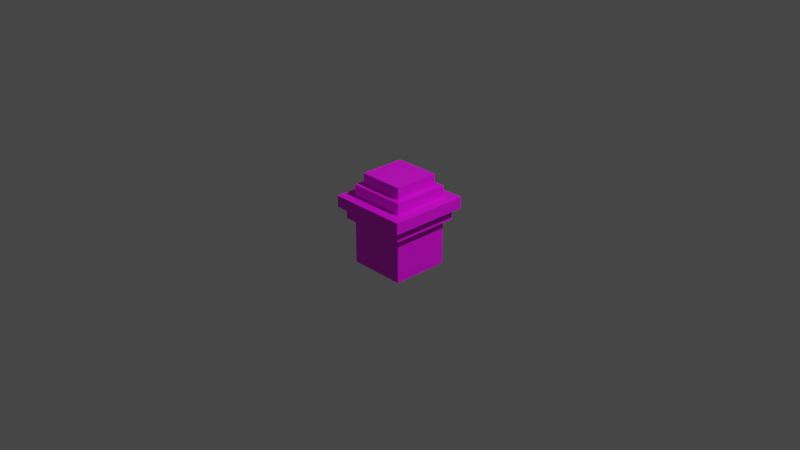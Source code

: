 # Source: waystone.blend  (saved by Blender 3.0.42; exported with 4.5.12 LTS)
import bpy
from mathutils import Matrix  # noqa: F401  (used for matrix-valued properties, if any)

bpy.ops.wm.read_factory_settings(use_empty=True)
scene = bpy.context.scene
scene.name = 'Scene'

# ---- collections
col_collection = bpy.data.collections.new('Collection'); scene.collection.children.link(col_collection)
col_bottom_original = bpy.data.collections.new('bottom_original'); scene.collection.children.link(col_bottom_original)
col_bottom_final = bpy.data.collections.new('bottom_final'); scene.collection.children.link(col_bottom_final)
col_top_original = bpy.data.collections.new('top_original'); scene.collection.children.link(col_top_original)
col_top_final = bpy.data.collections.new('top_final'); scene.collection.children.link(col_top_final)

# ---- images (referenced by path relative to the original .blend; pixels are not part of the script)
import os
ASSET_DIR = os.environ.get("B2B_ASSET_DIR", "")  # directory of the original .blend (textures are referenced by path, not embedded)
HERE = os.path.dirname(os.path.abspath(__file__))  # packed textures are extracted next to this script under _unpacked/

def load_image(name, relpath, width, height, colorspace="sRGB"):
    """Load a texture the original file referenced (path relative to the .blend, or extracted next to this script)."""
    p = next((c for c in (os.path.join(HERE, relpath), os.path.join(ASSET_DIR, relpath)) if relpath and os.path.exists(c)), "")
    if p:
        img = bpy.data.images.load(p, check_existing=True)
        img.name = name
    else:  # same state as the original file: an image datablock whose file is absent (Cycles renders it pink)
        img = bpy.data.images.new(name, width, height)
        img.source = "FILE"
        img.filepath = "//" + (relpath or name)
    img.colorspace_settings.name = colorspace
    return img
img_andesite_waystone_png = load_image('andesite_waystone.png', 'andesite_waystone.png', 1024, 1024, 'sRGB')

# ---- materials (node trees are filled in below, after node groups)
mat_texture_001 = bpy.data.materials.new('texture.001')
mat_texture_001.use_transparent_shadow = False
mat_material_001 = bpy.data.materials.new('Material.001')
mat_material_001.use_transparent_shadow = False
mat_texture_002 = bpy.data.materials.new('texture.002')
mat_texture_002.use_transparent_shadow = False

# ---- material node trees
mat_texture_001.use_nodes = True; mat_texture_001.node_tree.nodes.clear()
_N = mat_texture_001.node_tree.nodes; _L = mat_texture_001.node_tree.links
n0 = _N.new('ShaderNodeBsdfPrincipled'); n0.name = 'Principled BSDF'; n0.location = (10, 300)
n0.distribution = 'GGX'
n0.subsurface_method = 'RANDOM_WALK_SKIN'
n0.inputs[3].default_value = 1.45
n0.inputs[13].default_value = 0.0
n0.inputs[27].default_value = (0.0, 0.0, 0.0, 1.0)
n0.inputs[28].default_value = 1.0
n1 = _N.new('ShaderNodeOutputMaterial'); n1.name = 'Material Output'; n1.location = (300, 300)
n2 = _N.new('ShaderNodeTexImage'); n2.name = 'Image Texture'; n2.location = (0, 0)
n2.image = img_andesite_waystone_png
n2.interpolation = 'Closest'
_L.new(n0.outputs[0], n1.inputs[0])
_L.new(n2.outputs[0], n0.inputs[0])
n1.is_active_output = True
mat_material_001.use_nodes = True; mat_material_001.node_tree.nodes.clear()
_N = mat_material_001.node_tree.nodes; _L = mat_material_001.node_tree.links
n0 = _N.new('ShaderNodeBsdfPrincipled'); n0.name = 'Principled BSDF'; n0.location = (10, 300)
n0.distribution = 'GGX'
n0.subsurface_method = 'RANDOM_WALK_SKIN'
n0.inputs[3].default_value = 1.45
n0.inputs[27].default_value = (0.0, 0.0, 0.0, 1.0)
n0.inputs[28].default_value = 1.0
n1 = _N.new('ShaderNodeOutputMaterial'); n1.name = 'Material Output'; n1.location = (300, 300)
n2 = _N.new('ShaderNodeTexImage'); n2.name = 'Image Texture'; n2.location = (-280, 275)
n2.image = img_andesite_waystone_png
n2.interpolation = 'Closest'
n3 = _N.new('ShaderNodeTexCoord'); n3.name = 'Texture Coordinate'; n3.location = (-485, 223)
_L.new(n0.outputs[0], n1.inputs[0])
_L.new(n2.outputs[0], n0.inputs[0])
_L.new(n3.outputs[2], n2.inputs[0])
n1.is_active_output = True
mat_texture_002.use_nodes = True; mat_texture_002.node_tree.nodes.clear()
_N = mat_texture_002.node_tree.nodes; _L = mat_texture_002.node_tree.links
n0 = _N.new('ShaderNodeBsdfPrincipled'); n0.name = 'Principled BSDF'; n0.location = (10, 300)
n0.distribution = 'GGX'
n0.subsurface_method = 'RANDOM_WALK_SKIN'
n0.inputs[3].default_value = 1.45
n0.inputs[13].default_value = 0.0
n0.inputs[27].default_value = (0.0, 0.0, 0.0, 1.0)
n0.inputs[28].default_value = 1.0
n1 = _N.new('ShaderNodeOutputMaterial'); n1.name = 'Material Output'; n1.location = (300, 300)
n2 = _N.new('ShaderNodeTexImage'); n2.name = 'Image Texture'; n2.location = (0, 0)
n2.image = img_andesite_waystone_png
n2.interpolation = 'Closest'
_L.new(n0.outputs[0], n1.inputs[0])
_L.new(n2.outputs[0], n0.inputs[0])
n1.is_active_output = True

# ---- world
world_world = bpy.data.worlds.new('World'); scene.world = world_world
world_world.use_nodes = True; world_world.node_tree.nodes.clear()
_N = world_world.node_tree.nodes; _L = world_world.node_tree.links
n0 = _N.new('ShaderNodeOutputWorld'); n0.name = 'World Output'; n0.location = (300, 300)
n1 = _N.new('ShaderNodeBackground'); n1.name = 'Background'; n1.location = (10, 300)
n1.inputs[0].default_value = (0.05088, 0.05088, 0.05088, 1.0)
_L.new(n1.outputs[0], n0.inputs[0])
n0.is_active_output = True
world_world.color = (0.05088, 0.05088, 0.05088)
world_world.use_sun_shadow = False
world_world.sun_shadow_jitter_overblur = 0.0

# ---- cameras
cam_camera = bpy.data.cameras.new('Camera')
cam_camera.clip_end = 100.0
cam_camera.ortho_scale = 7.314

# ---- lights
light_light = bpy.data.lights.new('Light', 'POINT')
light_light.transmission_factor = 0.0
light_light.energy = 1000.0
light_light.shadow_soft_size = 0.1
light_light.shadow_maximum_resolution = 0.006
light_light.use_absolute_resolution = True

# ---- meshes
me_cube_005 = bpy.data.meshes.new('Cube.005')
me_cube_005.from_pydata([(-0.4, -0.4, -0.075), (-0.4, -0.4, 0.075), (-0.4, 0.4, -0.075), (-0.4, 0.4, 0.075), (0.4, -0.4, -0.075), (0.4, -0.4, 0.075), (0.4, 0.4, -0.075), (0.4, 0.4, 0.075)], [], [(0, 1, 3, 2), (2, 3, 7, 6), (6, 7, 5, 4), (4, 5, 1, 0), (2, 6, 4, 0), (7, 3, 1, 5)])
_uv = me_cube_005.uv_layers.new(name='UVMap')
_uv.uv.foreach_set('vector', [0.25, 0.4062, 0.25, 0.5, 0.0, 0.5, 0.0, 0.4062, 0.25, 0.4062, 0.25, 0.5, 0.0, 0.5, 0.0, 0.4062, 0.25, 0.4062, 0.25, 0.5, 0.0, 0.5, 0.0, 0.4062, 0.25, 0.4062, 0.25, 0.5, 0.0, 0.5, 0.0, 0.4062, 0.25, 0.5, 0.25, 1.0, 0.0, 1.0, 0.0, 0.5, 0.25, 0.5, 0.25, 1.0, 0.0, 1.0, 0.0, 0.5])
me_cube_005.materials.append(mat_texture_001)
me_cube_005.use_remesh_fix_poles = True
me_cube_005.use_remesh_preserve_attributes = False
me_cube_005.update()
me_cube_006 = bpy.data.meshes.new('Cube.006')
me_cube_006.from_pydata([(-0.35, -0.35, -0.1), (-0.35, -0.35, 0.1), (-0.35, 0.35, -0.1), (-0.35, 0.35, 0.1), (0.35, -0.35, -0.1), (0.35, -0.35, 0.1), (0.35, 0.35, -0.1), (0.35, 0.35, 0.1)], [], [(0, 1, 3, 2), (2, 3, 7, 6), (6, 7, 5, 4), (4, 5, 1, 0), (2, 6, 4, 0), (7, 3, 1, 5)])
_uv = me_cube_006.uv_layers.new(name='UVMap')
_uv.uv.foreach_set('vector', [0.4688, 0.4375, 0.4688, 0.5625, 0.25, 0.5625, 0.25, 0.4375, 0.4688, 0.4375, 0.4688, 0.5625, 0.25, 0.5625, 0.25, 0.4375, 0.4688, 0.4375, 0.4688, 0.5625, 0.25, 0.5625, 0.25, 0.4375, 0.4688, 0.4375, 0.4688, 0.5625, 0.25, 0.5625, 0.25, 0.4375, 0.0, 0.0, 0.25, 0.0, 0.25, 0.25, 0.0, 0.25, 0.4688, 0.5625, 0.4688, 1.0, 0.25, 1.0, 0.25, 0.5625])
me_cube_006.materials.append(mat_texture_001)
me_cube_006.use_remesh_fix_poles = True
me_cube_006.use_remesh_preserve_attributes = False
me_cube_006.update()
me_cube_007 = bpy.data.meshes.new('Cube.007')
me_cube_007.from_pydata([(-0.3, -0.3, -0.05), (-0.3, -0.3, 0.05), (-0.3, 0.3, -0.05), (-0.3, 0.3, 0.05), (0.3, -0.3, -0.05), (0.3, -0.3, 0.05), (0.3, 0.3, -0.05), (0.3, 0.3, 0.05)], [], [(0, 1, 3, 2), (2, 3, 7, 6), (6, 7, 5, 4), (4, 5, 1, 0), (2, 6, 4, 0), (7, 3, 1, 5)])
_uv = me_cube_007.uv_layers.new(name='UVMap')
_uv.uv.foreach_set('vector', [0.6562, 0.5625, 0.6562, 0.625, 0.4688, 0.625, 0.4688, 0.5625, 0.6562, 0.5625, 0.6562, 0.625, 0.4688, 0.625, 0.4688, 0.5625, 0.6562, 0.5625, 0.6562, 0.625, 0.4688, 0.625, 0.4688, 0.5625, 0.6562, 0.5625, 0.6562, 0.625, 0.4688, 0.625, 0.4688, 0.5625, 0.125, 0.5, 0.375, 0.5, 0.375, 0.75, 0.125, 0.75, 0.6562, 0.625, 0.6562, 1.0, 0.4688, 1.0, 0.4688, 0.625])
me_cube_007.materials.append(mat_texture_001)
me_cube_007.use_remesh_fix_poles = True
me_cube_007.use_remesh_preserve_attributes = False
me_cube_007.update()
me_cube_008 = bpy.data.meshes.new('Cube.008')
me_cube_008.from_pydata([(-0.25, -0.25, -0.175), (-0.25, -0.25, 0.175), (-0.25, 0.25, -0.175), (-0.25, 0.25, 0.175), (0.25, -0.25, -0.175), (0.25, -0.25, 0.175), (0.25, 0.25, -0.175), (0.25, 0.25, 0.175)], [], [(0, 1, 3, 2), (2, 3, 7, 6), (6, 7, 5, 4), (4, 5, 1, 0), (2, 6, 4, 0), (7, 3, 1, 5)])
_uv = me_cube_008.uv_layers.new(name='UVMap')
_uv.uv.foreach_set('vector', [0.8125, 0.1562, 0.8125, 0.375, 0.6562, 0.375, 0.6562, 0.1562, 0.8125, 0.1562, 0.8125, 0.375, 0.6562, 0.375, 0.6562, 0.1562, 0.8125, 0.1562, 0.8125, 0.375, 0.6562, 0.375, 0.6562, 0.1562, 0.8125, 0.1562, 0.8125, 0.375, 0.6562, 0.375, 0.6562, 0.1562, 0.0, 0.0, 0.25, 0.0, 0.25, 0.25, 0.0, 0.25, 0.0, 0.0, 0.25, 0.0, 0.25, 0.25, 0.0, 0.25])
me_cube_008.materials.append(mat_texture_001)
me_cube_008.use_remesh_fix_poles = True
me_cube_008.use_remesh_preserve_attributes = False
me_cube_008.update()
me_cube_009 = bpy.data.meshes.new('Cube.009')
me_cube_009.from_pydata([(-1.0, -1.0, -1.0), (-1.0, -1.0, -0.625), (-1.0, 1.0, -1.0), (-1.0, 1.0, -0.625), (1.0, -1.0, -1.0), (1.0, -1.0, -0.625), (1.0, 1.0, -1.0), (1.0, 1.0, -0.625)], [], [(0, 1, 3, 2), (2, 3, 7, 6), (6, 7, 5, 4), (4, 5, 1, 0), (2, 6, 4, 0), (7, 3, 1, 5)])
_uv = me_cube_009.uv_layers.new(name='UVMap')
_uv.uv.foreach_set('vector', [0.25, 0.4062, 0.25, 0.5, 0.0, 0.5, 0.0, 0.4062, 0.25, 0.4062, 0.25, 0.5, 0.0, 0.5, 0.0, 0.4062, 0.25, 0.4062, 0.25, 0.5, 0.0, 0.5, 0.0, 0.4062, 0.25, 0.4062, 0.25, 0.5, 0.0, 0.5, 0.0, 0.4062, 0.01562, 0.9688, 0.01562, 0.9688, 0.01562, 0.9688, 0.01562, 0.9688, 0.0, 0.5, 0.25, 0.5, 0.25, 1.0, 0.0, 1.0])
me_cube_009.materials.append(mat_material_001)
me_cube_009.use_remesh_fix_poles = True
me_cube_009.use_remesh_preserve_attributes = False
me_cube_009.update()
me_cube_010 = bpy.data.meshes.new('Cube.010')
me_cube_010.from_pydata([(-0.875, -0.875, -0.625), (-0.875, -0.875, -0.125), (-0.875, 0.875, -0.625), (-0.875, 0.875, -0.125), (0.875, -0.875, -0.625), (0.875, -0.875, -0.125), (0.875, 0.875, -0.625), (0.875, 0.875, -0.125)], [], [(0, 1, 3, 2), (2, 3, 7, 6), (6, 7, 5, 4), (4, 5, 1, 0), (2, 6, 4, 0), (7, 3, 1, 5)])
_uv = me_cube_010.uv_layers.new(name='UVMap')
_uv.uv.foreach_set('vector', [0.4688, 0.4375, 0.4688, 0.5625, 0.25, 0.5625, 0.25, 0.4375, 0.4688, 0.4375, 0.4688, 0.5625, 0.25, 0.5625, 0.25, 0.4375, 0.4688, 0.4375, 0.4688, 0.5625, 0.25, 0.5625, 0.25, 0.4375, 0.4688, 0.4375, 0.4688, 0.5625, 0.25, 0.5625, 0.25, 0.4375, 0.01562, 0.9688, 0.01562, 0.9688, 0.01562, 0.9688, 0.01562, 0.9688, 0.25, 0.5625, 0.4688, 0.5625, 0.4688, 1.0, 0.25, 1.0])
me_cube_010.materials.append(mat_material_001)
me_cube_010.use_remesh_fix_poles = True
me_cube_010.use_remesh_preserve_attributes = False
me_cube_010.update()
me_cube_011 = bpy.data.meshes.new('Cube.011')
me_cube_011.from_pydata([(-0.375, -0.375, -0.0625), (-0.375, -0.375, 0.0625), (-0.375, 0.375, -0.0625), (-0.375, 0.375, 0.0625), (0.375, -0.375, -0.0625), (0.375, -0.375, 0.0625), (0.375, 0.375, -0.0625), (0.375, 0.375, 0.0625)], [], [(0, 1, 3, 2), (2, 3, 7, 6), (6, 7, 5, 4), (4, 5, 1, 0), (2, 6, 4, 0), (7, 3, 1, 5)])
_uv = me_cube_011.uv_layers.new(name='UVMap')
_uv.uv.foreach_set('vector', [0.6562, 0.5625, 0.6562, 0.625, 0.4688, 0.625, 0.4688, 0.5625, 0.6562, 0.5625, 0.6562, 0.625, 0.4688, 0.625, 0.4688, 0.5625, 0.6562, 0.5625, 0.6562, 0.625, 0.4688, 0.625, 0.4688, 0.5625, 0.6562, 0.5625, 0.6562, 0.625, 0.4688, 0.625, 0.4688, 0.5625, 0.01562, 0.9688, 0.01562, 0.9688, 0.01562, 0.9688, 0.01562, 0.9688, 0.4688, 0.625, 0.6562, 0.625, 0.6562, 1.0, 0.4688, 1.0])
me_cube_011.materials.append(mat_material_001)
me_cube_011.use_remesh_fix_poles = True
me_cube_011.use_remesh_preserve_attributes = False
me_cube_011.update()
me_cube_012 = bpy.data.meshes.new('Cube.012')
me_cube_012.from_pydata([(-0.625, -0.625, 0.125), (-0.625, -0.625, 1.0), (-0.625, 0.625, 0.125), (-0.625, 0.625, 1.0), (0.625, -0.625, 0.125), (0.625, -0.625, 1.0), (0.625, 0.625, 0.125), (0.625, 0.625, 1.0)], [], [(0, 1, 3, 2), (2, 3, 7, 6), (6, 7, 5, 4), (4, 5, 1, 0), (2, 6, 4, 0), (7, 3, 1, 5)])
_uv = me_cube_012.uv_layers.new(name='UVMap')
_uv.uv.foreach_set('vector', [0.8125, 0.1562, 0.8125, 0.375, 0.6562, 0.375, 0.6562, 0.1562, 0.8125, 0.1562, 0.8125, 0.375, 0.6562, 0.375, 0.6562, 0.1562, 0.8125, 0.1562, 0.8125, 0.375, 0.6562, 0.375, 0.6562, 0.1562, 0.8125, 0.1562, 0.8125, 0.375, 0.6562, 0.375, 0.6562, 0.1562, 0.01562, 0.9688, 0.01562, 0.9688, 0.01562, 0.9688, 0.01562, 0.9688, 0.01562, 0.9688, 0.01562, 0.9688, 0.01562, 0.9688, 0.01562, 0.9688])
me_cube_012.materials.append(mat_material_001)
me_cube_012.use_remesh_fix_poles = True
me_cube_012.use_remesh_preserve_attributes = False
me_cube_012.update()
me_cube = bpy.data.meshes.new('Cube')
me_cube.from_pydata([(-5.0, -5.0, -4.0), (-5.0, -5.0, 4.0), (-5.0, 5.0, -4.0), (-5.0, 5.0, 4.0), (5.0, -5.0, -4.0), (5.0, -5.0, 4.0), (5.0, 5.0, -4.0), (5.0, 5.0, 4.0)], [], [(0, 1, 3, 2), (2, 3, 7, 6), (6, 7, 5, 4), (4, 5, 1, 0), (2, 6, 4, 0), (7, 3, 1, 5)])
_uv = me_cube.uv_layers.new(name='UVMap')
_uv.uv.foreach_set('vector', [0.8125, 0.375, 0.8125, 0.625, 0.6562, 0.625, 0.6562, 0.375, 0.8125, 0.375, 0.8125, 0.625, 0.6562, 0.625, 0.6562, 0.375, 0.8125, 0.375, 0.8125, 0.625, 0.6562, 0.625, 0.6562, 0.375, 0.8125, 0.375, 0.8125, 0.625, 0.6562, 0.625, 0.6562, 0.375, 0.125, 0.5, 0.375, 0.5, 0.375, 0.75, 0.125, 0.75, 0.625, 0.5, 0.875, 0.5, 0.875, 0.75, 0.625, 0.75])
me_cube.materials.append(mat_texture_002)
me_cube.use_remesh_fix_poles = True
me_cube.use_remesh_preserve_attributes = False
me_cube.update()
me_cube_001 = bpy.data.meshes.new('Cube.001')
me_cube_001.from_pydata([(-6.0, -6.0, -1.0), (-6.0, -6.0, 1.0), (-6.0, 6.0, -1.0), (-6.0, 6.0, 1.0), (6.0, -6.0, -1.0), (6.0, -6.0, 1.0), (6.0, 6.0, -1.0), (6.0, 6.0, 1.0)], [], [(0, 1, 3, 2), (2, 3, 7, 6), (6, 7, 5, 4), (4, 5, 1, 0), (2, 6, 4, 0), (7, 3, 1, 5)])
_uv = me_cube_001.uv_layers.new(name='UVMap')
_uv.uv.foreach_set('vector', [0.6562, 0.5625, 0.6562, 0.625, 0.4688, 0.625, 0.4688, 0.5625, 0.6562, 0.5625, 0.6562, 0.625, 0.4688, 0.625, 0.4688, 0.5625, 0.6562, 0.5625, 0.6562, 0.625, 0.4688, 0.625, 0.4688, 0.5625, 0.6562, 0.5625, 0.6562, 0.625, 0.4688, 0.625, 0.4688, 0.5625, 0.6562, 0.625, 0.6562, 1.0, 0.4688, 1.0, 0.4688, 0.625, 0.625, 0.5, 0.875, 0.5, 0.875, 0.75, 0.625, 0.75])
me_cube_001.materials.append(mat_texture_002)
me_cube_001.use_remesh_fix_poles = True
me_cube_001.use_remesh_preserve_attributes = False
me_cube_001.update()
me_cube_002 = bpy.data.meshes.new('Cube.002')
me_cube_002.from_pydata([(-7.0, -7.0, -1.0), (-7.0, -7.0, 1.0), (-7.0, 7.0, -1.0), (-7.0, 7.0, 1.0), (7.0, -7.0, -1.0), (7.0, -7.0, 1.0), (7.0, 7.0, -1.0), (7.0, 7.0, 1.0)], [], [(0, 1, 3, 2), (2, 3, 7, 6), (6, 7, 5, 4), (4, 5, 1, 0), (2, 6, 4, 0), (7, 3, 1, 5)])
_uv = me_cube_002.uv_layers.new(name='UVMap')
_uv.uv.foreach_set('vector', [0.4688, 0.375, 0.4688, 0.4375, 0.25, 0.4375, 0.25, 0.375, 0.4688, 0.375, 0.4688, 0.4375, 0.25, 0.4375, 0.25, 0.375, 0.4688, 0.375, 0.4688, 0.4375, 0.25, 0.4375, 0.25, 0.375, 0.4688, 0.375, 0.4688, 0.4375, 0.25, 0.4375, 0.25, 0.375, 0.4688, 0.5625, 0.4688, 1.0, 0.25, 1.0, 0.25, 0.5625, 0.4688, 0.5625, 0.4688, 1.0, 0.25, 1.0, 0.25, 0.5625])
me_cube_002.materials.append(mat_texture_002)
me_cube_002.use_remesh_fix_poles = True
me_cube_002.use_remesh_preserve_attributes = False
me_cube_002.update()
me_cube_003 = bpy.data.meshes.new('Cube.003')
me_cube_003.from_pydata([(-5.0, -5.0, -1.0), (-5.0, -5.0, 1.0), (-5.0, 5.0, -1.0), (-5.0, 5.0, 1.0), (5.0, -5.0, -1.0), (5.0, -5.0, 1.0), (5.0, 5.0, -1.0), (5.0, 5.0, 1.0)], [], [(0, 1, 3, 2), (2, 3, 7, 6), (6, 7, 5, 4), (4, 5, 1, 0), (2, 6, 4, 0), (7, 3, 1, 5)])
_uv = me_cube_003.uv_layers.new(name='UVMap')
_uv.uv.foreach_set('vector', [0.8125, 0.625, 0.8125, 0.6875, 0.6562, 0.6875, 0.6562, 0.625, 0.8125, 0.625, 0.8125, 0.6875, 0.6562, 0.6875, 0.6562, 0.625, 0.8125, 0.625, 0.8125, 0.6875, 0.6562, 0.6875, 0.6562, 0.625, 0.8125, 0.625, 0.8125, 0.6875, 0.6562, 0.6875, 0.6562, 0.625, 0.125, 0.5, 0.375, 0.5, 0.375, 0.75, 0.125, 0.75, 0.8125, 0.6875, 0.8125, 1.0, 0.6562, 1.0, 0.6562, 0.6875])
me_cube_003.materials.append(mat_texture_002)
me_cube_003.use_remesh_fix_poles = True
me_cube_003.use_remesh_preserve_attributes = False
me_cube_003.update()
me_cube_004 = bpy.data.meshes.new('Cube.004')
me_cube_004.from_pydata([(-4.0, -4.0, -1.0), (-4.0, -4.0, 1.0), (-4.0, 4.0, -1.0), (-4.0, 4.0, 1.0), (4.0, -4.0, -1.0), (4.0, -4.0, 1.0), (4.0, 4.0, -1.0), (4.0, 4.0, 1.0)], [], [(0, 1, 3, 2), (2, 3, 7, 6), (6, 7, 5, 4), (4, 5, 1, 0), (2, 6, 4, 0), (7, 3, 1, 5)])
_uv = me_cube_004.uv_layers.new(name='UVMap')
_uv.uv.foreach_set('vector', [0.9375, 0.6875, 0.9375, 0.75, 0.8125, 0.75, 0.8125, 0.6875, 0.9375, 0.6875, 0.9375, 0.75, 0.8125, 0.75, 0.8125, 0.6875, 0.9375, 0.6875, 0.9375, 0.75, 0.8125, 0.75, 0.8125, 0.6875, 0.9375, 0.6875, 0.9375, 0.75, 0.8125, 0.75, 0.8125, 0.6875, 0.125, 0.5, 0.375, 0.5, 0.375, 0.75, 0.125, 0.75, 0.9375, 0.75, 0.9375, 1.0, 0.8125, 1.0, 0.8125, 0.75])
me_cube_004.materials.append(mat_texture_002)
me_cube_004.use_remesh_fix_poles = True
me_cube_004.use_remesh_preserve_attributes = False
me_cube_004.update()
me_cube_013 = bpy.data.meshes.new('Cube.013')
me_cube_013.from_pydata([(-0.625, -0.625, -1.0), (-0.625, -0.625, 0.0), (-0.625, 0.625, -1.0), (-0.625, 0.625, 0.0), (0.625, -0.625, -1.0), (0.625, -0.625, 0.0), (0.625, 0.625, -1.0), (0.625, 0.625, 0.0)], [], [(0, 1, 3, 2), (2, 3, 7, 6), (6, 7, 5, 4), (4, 5, 1, 0), (2, 6, 4, 0), (7, 3, 1, 5)])
_uv = me_cube_013.uv_layers.new(name='UVMap')
_uv.uv.foreach_set('vector', [0.8125, 0.375, 0.8125, 0.625, 0.6562, 0.625, 0.6562, 0.375, 0.8125, 0.375, 0.8125, 0.625, 0.6562, 0.625, 0.6562, 0.375, 0.8125, 0.375, 0.8125, 0.625, 0.6562, 0.625, 0.6562, 0.375, 0.8125, 0.375, 0.8125, 0.625, 0.6562, 0.625, 0.6562, 0.375, 0.01562, 0.9688, 0.01562, 0.9688, 0.01562, 0.9688, 0.01562, 0.9688, 0.01562, 0.9688, 0.01562, 0.9688, 0.01562, 0.9688, 0.01562, 0.9688])
me_cube_013.materials.append(mat_material_001)
me_cube_013.use_remesh_fix_poles = True
me_cube_013.use_remesh_preserve_attributes = False
me_cube_013.update()
me_cube_014 = bpy.data.meshes.new('Cube.014')
me_cube_014.from_pydata([(-0.75, -0.75, 0.0), (-0.75, -0.75, 0.25), (-0.75, 0.75, 0.0), (-0.75, 0.75, 0.25), (0.75, -0.75, 0.0), (0.75, -0.75, 0.25), (0.75, 0.75, 0.0), (0.75, 0.75, 0.25)], [], [(0, 1, 3, 2), (2, 3, 7, 6), (6, 7, 5, 4), (4, 5, 1, 0), (2, 6, 4, 0), (7, 3, 1, 5)])
_uv = me_cube_014.uv_layers.new(name='UVMap')
_uv.uv.foreach_set('vector', [0.6562, 0.5625, 0.6562, 0.625, 0.4688, 0.625, 0.4688, 0.5625, 0.6562, 0.5625, 0.6562, 0.625, 0.4688, 0.625, 0.4688, 0.5625, 0.6562, 0.5625, 0.6562, 0.625, 0.4688, 0.625, 0.4688, 0.5625, 0.6562, 0.5625, 0.6562, 0.625, 0.4688, 0.625, 0.4688, 0.5625, 0.4688, 0.625, 0.6562, 0.625, 0.6562, 1.0, 0.4688, 1.0, 0.01562, 0.9688, 0.01562, 0.9688, 0.01562, 0.9688, 0.01562, 0.9688])
me_cube_014.materials.append(mat_material_001)
me_cube_014.use_remesh_fix_poles = True
me_cube_014.use_remesh_preserve_attributes = False
me_cube_014.update()
me_cube_015 = bpy.data.meshes.new('Cube.015')
me_cube_015.from_pydata([(-0.875, -0.875, 0.25), (-0.875, -0.875, 0.5), (-0.875, 0.875, 0.25), (-0.875, 0.875, 0.5), (0.875, -0.875, 0.25), (0.875, -0.875, 0.5), (0.875, 0.875, 0.25), (0.875, 0.875, 0.5)], [], [(0, 1, 3, 2), (2, 3, 7, 6), (6, 7, 5, 4), (4, 5, 1, 0), (2, 6, 4, 0), (7, 3, 1, 5)])
_uv = me_cube_015.uv_layers.new(name='UVMap')
_uv.uv.foreach_set('vector', [0.4688, 0.375, 0.4688, 0.4375, 0.25, 0.4375, 0.25, 0.375, 0.4688, 0.375, 0.4688, 0.4375, 0.25, 0.4375, 0.25, 0.375, 0.4688, 0.375, 0.4688, 0.4375, 0.25, 0.4375, 0.25, 0.375, 0.4688, 0.375, 0.4688, 0.4375, 0.25, 0.4375, 0.25, 0.375, 0.25, 0.5625, 0.4688, 0.5625, 0.4688, 1.0, 0.25, 1.0, 0.25, 0.5625, 0.4688, 0.5625, 0.4688, 1.0, 0.25, 1.0])
me_cube_015.materials.append(mat_material_001)
me_cube_015.use_remesh_fix_poles = True
me_cube_015.use_remesh_preserve_attributes = False
me_cube_015.update()
me_cube_016 = bpy.data.meshes.new('Cube.016')
me_cube_016.from_pydata([(-0.625, -0.625, 0.5), (-0.625, -0.625, 0.75), (-0.625, 0.625, 0.5), (-0.625, 0.625, 0.75), (0.625, -0.625, 0.5), (0.625, -0.625, 0.75), (0.625, 0.625, 0.5), (0.625, 0.625, 0.75)], [], [(0, 1, 3, 2), (2, 3, 7, 6), (6, 7, 5, 4), (4, 5, 1, 0), (2, 6, 4, 0), (7, 3, 1, 5)])
_uv = me_cube_016.uv_layers.new(name='UVMap')
_uv.uv.foreach_set('vector', [0.8125, 0.625, 0.8125, 0.6875, 0.6562, 0.6875, 0.6562, 0.625, 0.8125, 0.625, 0.8125, 0.6875, 0.6562, 0.6875, 0.6562, 0.625, 0.8125, 0.625, 0.8125, 0.6875, 0.6562, 0.6875, 0.6562, 0.625, 0.8125, 0.625, 0.8125, 0.6875, 0.6562, 0.6875, 0.6562, 0.625, 0.01562, 0.9688, 0.01562, 0.9688, 0.01562, 0.9688, 0.01562, 0.9688, 0.6562, 0.6875, 0.8125, 0.6875, 0.8125, 1.0, 0.6562, 1.0])
me_cube_016.materials.append(mat_material_001)
me_cube_016.use_remesh_fix_poles = True
me_cube_016.use_remesh_preserve_attributes = False
me_cube_016.update()
me_cube_017 = bpy.data.meshes.new('Cube.017')
me_cube_017.from_pydata([(-0.5, -0.5, 0.75), (-0.5, -0.5, 1.0), (-0.5, 0.5, 0.75), (-0.5, 0.5, 1.0), (0.5, -0.5, 0.75), (0.5, -0.5, 1.0), (0.5, 0.5, 0.75), (0.5, 0.5, 1.0)], [], [(0, 1, 3, 2), (2, 3, 7, 6), (6, 7, 5, 4), (4, 5, 1, 0), (2, 6, 4, 0), (7, 3, 1, 5)])
_uv = me_cube_017.uv_layers.new(name='UVMap')
_uv.uv.foreach_set('vector', [0.9375, 0.6875, 0.9375, 0.75, 0.8125, 0.75, 0.8125, 0.6875, 0.9375, 0.6875, 0.9375, 0.75, 0.8125, 0.75, 0.8125, 0.6875, 0.9375, 0.6875, 0.9375, 0.75, 0.8125, 0.75, 0.8125, 0.6875, 0.9375, 0.6875, 0.9375, 0.75, 0.8125, 0.75, 0.8125, 0.6875, 0.01562, 0.9688, 0.01562, 0.9688, 0.01562, 0.9688, 0.01562, 0.9688, 0.8125, 0.75, 0.9375, 0.75, 0.9375, 1.0, 0.8125, 1.0])
me_cube_017.materials.append(mat_material_001)
me_cube_017.use_remesh_fix_poles = True
me_cube_017.use_remesh_preserve_attributes = False
me_cube_017.update()

# ---- objects
ob_light = bpy.data.objects.new('Light', light_light)
ob_camera = bpy.data.objects.new('Camera', cam_camera)
ob_basebottom = bpy.data.objects.new('baseBottom', me_cube_005)
ob_basemiddle = bpy.data.objects.new('baseMiddle', me_cube_006)
ob_basetop = bpy.data.objects.new('baseTop', me_cube_007)
ob_pillarbottom = bpy.data.objects.new('pillarBottom', me_cube_008)
ob_base_bottom = bpy.data.objects.new('base_bottom', me_cube_009)
ob_base_middle = bpy.data.objects.new('base_middle', me_cube_010)
ob_base_top = bpy.data.objects.new('base_top', me_cube_011)
ob_pillar_bottom = bpy.data.objects.new('pillar_bottom', me_cube_012)
ob_pillartop = bpy.data.objects.new('pillarTop', me_cube)
ob_topbottom = bpy.data.objects.new('topBottom', me_cube_001)
ob_topmiddle = bpy.data.objects.new('topMiddle', me_cube_002)
ob_toptop = bpy.data.objects.new('topTop', me_cube_003)
ob_toptoppest = bpy.data.objects.new('topToppest', me_cube_004)
ob_pilar_top = bpy.data.objects.new('pilar_top', me_cube_013)
ob_top_bottom = bpy.data.objects.new('top_bottom', me_cube_014)
ob_top_middle = bpy.data.objects.new('top_middle', me_cube_015)
ob_top_top = bpy.data.objects.new('top_top', me_cube_016)
ob_top_toppest = bpy.data.objects.new('top_toppest', me_cube_017)

# ---- transforms, parenting, visibility, modifiers, constraints
ob_light.location = (4.076, 1.005, 5.904)
ob_light.rotation_euler = (0.6503, 0.05522, 1.866)
ob_light.lock_rotations_4d = False
ob_light.empty_display_type = 'ARROWS'
ob_light.color = (0.0, 0.0, 0.0, 0.0)
ob_light.lineart.crease_threshold = 0.0
ob_camera.location = (7.359, -6.926, 4.958)
ob_camera.rotation_euler = (1.109, 0.0, 0.8149)
ob_camera.lock_rotations_4d = False
ob_camera.empty_display_type = 'ARROWS'
ob_camera.color = (0.0, 0.0, 0.0, 0.0)
ob_camera.display_type = 'WIRE'
ob_camera.lineart.crease_threshold = 0.0
ob_basebottom.location = (0.0, 0.0, -0.325)
ob_basemiddle.location = (0.0, 0.0, -0.15)
ob_basetop.location = (0.0, 0.0, 0.0)
ob_pillarbottom.location = (0.0, 0.0, 0.225)
ob_base_bottom.location = (0.0, 0.0, 0.0)
ob_base_bottom.scale = (0.5, 0.5, 0.5)
ob_base_middle.location = (0.0, 0.0, 0.0)
ob_base_middle.scale = (0.5, 0.5, 0.5)
ob_base_top.location = (0.0, 0.0, 0.0)
ob_pillar_bottom.location = (0.0, 0.0, 0.0)
ob_pillar_bottom.scale = (0.5, 0.5, 0.5)
ob_pillartop.location = (0.0, 0.0, -0.22)
ob_pillartop.scale = (0.05, 0.05, 0.05)
ob_topbottom.location = (0.0, 0.0, 0.03)
ob_topbottom.scale = (0.05, 0.05, 0.05)
ob_topmiddle.location = (0.0, 0.0, 0.13)
ob_topmiddle.scale = (0.05, 0.05, 0.05)
ob_toptop.location = (0.0, 0.0, 0.23)
ob_toptop.scale = (0.05, 0.05, 0.05)
ob_toptoppest.location = (0.0, 0.0, 0.33)
ob_toptoppest.scale = (0.05, 0.05, 0.05)
ob_pilar_top.location = (0.0, 0.0, 0.0)
ob_pilar_top.scale = (0.5, 0.5, 0.5)
ob_top_bottom.location = (0.0, 0.0, 0.0)
ob_top_bottom.scale = (0.5, 0.5, 0.5)
ob_top_middle.location = (0.0, 0.0, 0.0)
ob_top_middle.scale = (0.5, 0.5, 0.5)
ob_top_top.location = (0.0, 0.0, 0.0)
ob_top_top.scale = (0.5, 0.5, 0.5)
ob_top_toppest.location = (0.0, 0.0, 0.0)
ob_top_toppest.scale = (0.5, 0.5, 0.5)

# ---- collection membership
col_collection.objects.link(ob_light)
col_collection.objects.link(ob_camera)
col_bottom_original.objects.link(ob_basebottom)
col_bottom_original.objects.link(ob_basemiddle)
col_bottom_original.objects.link(ob_basetop)
col_bottom_original.objects.link(ob_pillarbottom)
col_bottom_final.objects.link(ob_base_bottom)
col_bottom_final.objects.link(ob_base_middle)
col_bottom_final.objects.link(ob_base_top)
col_bottom_final.objects.link(ob_pillar_bottom)
col_top_original.objects.link(ob_pillartop)
col_top_original.objects.link(ob_topbottom)
col_top_original.objects.link(ob_topmiddle)
col_top_original.objects.link(ob_toptop)
col_top_original.objects.link(ob_toptoppest)
col_top_final.objects.link(ob_pilar_top)
col_top_final.objects.link(ob_top_bottom)
col_top_final.objects.link(ob_top_middle)
col_top_final.objects.link(ob_top_top)
col_top_final.objects.link(ob_top_toppest)
def _layer_coll(name, lc=None):
    lc = lc or bpy.context.view_layer.layer_collection
    for c in lc.children:
        if c.name == name: return c
        r = _layer_coll(name, c)
        if r: return r
_layer_coll('bottom_original').exclude = True
_layer_coll('bottom_final').exclude = True
_layer_coll('top_original').exclude = True

# ---- scene / render settings (as saved in the file)
scene.camera = ob_camera
scene.frame_start = 1; scene.frame_end = 250; scene.frame_set(1)
scene.render.engine = 'BLENDER_EEVEE_NEXT'
scene.cycles.sampling_pattern = 'TABULATED_SOBOL'
scene.cycles.use_light_tree = False
scene.view_settings.view_transform = 'Filmic'
bpy.context.view_layer.update()
